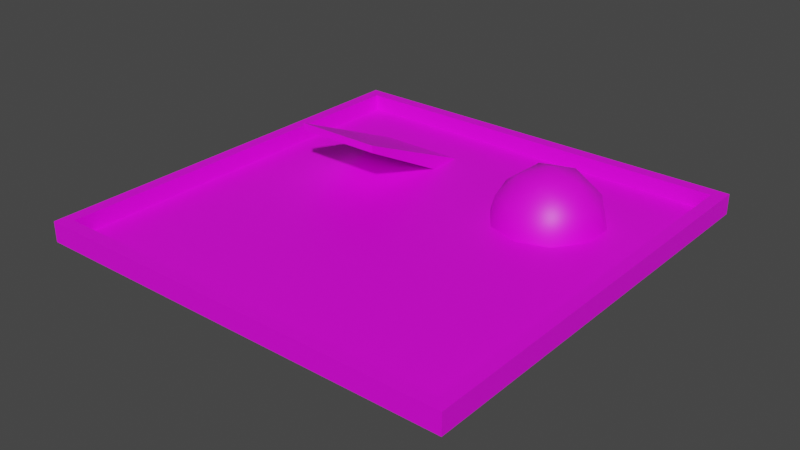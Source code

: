 # Source: bowl.blend  (saved by Blender 2.83.18; exported with 4.5.12 LTS)
import bpy
from mathutils import Matrix  # noqa: F401  (used for matrix-valued properties, if any)

bpy.ops.wm.read_factory_settings(use_empty=True)
scene = bpy.context.scene
scene.name = 'Scene'

# ---- collections
col_collection = bpy.data.collections.new('Collection'); scene.collection.children.link(col_collection)

# ---- images (referenced by path relative to the original .blend; pixels are not part of the script)
import os
ASSET_DIR = os.environ.get("B2B_ASSET_DIR", "")  # directory of the original .blend (textures are referenced by path, not embedded)
HERE = os.path.dirname(os.path.abspath(__file__))  # packed textures are extracted next to this script under _unpacked/

def load_image(name, relpath, width, height, colorspace="sRGB"):
    """Load a texture the original file referenced (path relative to the .blend, or extracted next to this script)."""
    p = next((c for c in (os.path.join(HERE, relpath), os.path.join(ASSET_DIR, relpath)) if relpath and os.path.exists(c)), "")
    if p:
        img = bpy.data.images.load(p, check_existing=True)
        img.name = name
    else:  # same state as the original file: an image datablock whose file is absent (Cycles renders it pink)
        img = bpy.data.images.new(name, width, height)
        img.source = "FILE"
        img.filepath = "//" + (relpath or name)
    img.colorspace_settings.name = colorspace
    return img
img_rdlaz01_bmp = load_image('@RDLAZ01.BMP', '@RDLAZ01.BMP', 1024, 1024, 'sRGB')
img_5stre02_jpg = load_image('5stre02.jpg', '5stre02.jpg', 1024, 1024, 'sRGB')

# ---- materials (node trees are filled in below, after node groups)
mat_material_002 = bpy.data.materials.new('Material.002')
mat_material_002.use_transparent_shadow = False
mat_material_003 = bpy.data.materials.new('Material.003')
mat_material_003.use_transparent_shadow = False

# ---- material node trees
mat_material_002.use_nodes = True; mat_material_002.node_tree.nodes.clear()
_N = mat_material_002.node_tree.nodes; _L = mat_material_002.node_tree.links
n0 = _N.new('ShaderNodeBsdfPrincipled'); n0.name = 'Principled BSDF'; n0.location = (10, 300)
n0.distribution = 'GGX'
n0.subsurface_method = 'BURLEY'
n0.inputs[3].default_value = 1.45
n0.inputs[27].default_value = (0.0, 0.0, 0.0, 1.0)
n0.inputs[28].default_value = 1.0
n1 = _N.new('ShaderNodeOutputMaterial'); n1.name = 'Material Output'; n1.location = (300, 300)
n2 = _N.new('ShaderNodeTexImage'); n2.name = 'Image Texture'; n2.location = (-280, 280)
n2.image = img_rdlaz01_bmp
_L.new(n0.outputs[0], n1.inputs[0])
_L.new(n2.outputs[0], n0.inputs[0])
n1.is_active_output = True
mat_material_003.use_nodes = True; mat_material_003.node_tree.nodes.clear()
_N = mat_material_003.node_tree.nodes; _L = mat_material_003.node_tree.links
n0 = _N.new('ShaderNodeBsdfPrincipled'); n0.name = 'Principled BSDF'; n0.location = (10, 300)
n0.distribution = 'GGX'
n0.subsurface_method = 'BURLEY'
n0.inputs[3].default_value = 1.45
n0.inputs[27].default_value = (0.0, 0.0, 0.0, 1.0)
n0.inputs[28].default_value = 1.0
n1 = _N.new('ShaderNodeOutputMaterial'); n1.name = 'Material Output'; n1.location = (300, 300)
n2 = _N.new('ShaderNodeTexImage'); n2.name = 'Image Texture'; n2.location = (-280, 280)
n2.image = img_5stre02_jpg
_L.new(n0.outputs[0], n1.inputs[0])
_L.new(n2.outputs[0], n0.inputs[0])
n1.is_active_output = True

# ---- world
world_world = bpy.data.worlds.new('World'); scene.world = world_world
world_world.use_nodes = True; world_world.node_tree.nodes.clear()
_N = world_world.node_tree.nodes; _L = world_world.node_tree.links
n0 = _N.new('ShaderNodeOutputWorld'); n0.name = 'World Output'; n0.location = (300, 300)
n1 = _N.new('ShaderNodeBackground'); n1.name = 'Background'; n1.location = (10, 300)
n1.inputs[0].default_value = (0.05088, 0.05088, 0.05088, 1.0)
_L.new(n1.outputs[0], n0.inputs[0])
n0.is_active_output = True
world_world.color = (0.05088, 0.05088, 0.05088)
world_world.use_sun_shadow = False
world_world.sun_shadow_jitter_overblur = 0.0

# ---- meshes
me_cube_001 = bpy.data.meshes.new('Cube.001')
me_cube_001.from_pydata([(-23.73, -23.73, -0.1287), (-22.37, -22.37, 2.129), (-23.73, 23.73, -0.1287), (-22.37, 22.37, 2.129), (23.73, -23.73, -0.1287), (22.37, -22.37, 2.129), (23.73, 23.73, -0.1287), (22.37, 22.37, 2.129), (-23.73, -23.73, 2.129), (-23.73, 23.73, 2.129), (23.73, 23.73, 2.129), (23.73, -23.73, 2.129), (-22.37, -22.37, 0.01067), (-22.37, 22.37, 0.01067), (22.37, 22.37, 0.01067), (22.37, -22.37, 0.01067), (-22.37, -22.37, 0.3011), (-22.37, 22.37, 0.3011), (22.37, 22.37, 0.3011), (22.37, -22.37, 0.3011), (-15.32, 2.356, 5.625), (-15.32, 2.356, 6.445), (-15.32, 16.64, -1.799), (-15.32, 16.64, 0.2012), (-5.639, 2.356, 5.625), (-5.639, 2.356, 6.445), (-5.639, 16.64, -1.799), (-5.639, 16.64, 0.2012), (10.79, 10.25, -6.096), (15.2, 7.04, -2.726), (9.108, 5.059, -2.726), (5.34, 10.25, -2.726), (9.108, 15.43, -2.726), (15.2, 13.45, -2.726), (12.48, 5.059, 2.726), (6.382, 7.04, 2.726), (6.382, 13.45, 2.726), (12.48, 15.43, 2.726), (16.25, 10.25, 2.726), (10.79, 10.25, 6.096), (9.803, 7.197, -5.186), (13.39, 8.361, -5.186), (12.4, 5.313, -3.205), (15.98, 10.25, -3.205), (13.39, 12.13, -5.186), (7.588, 10.25, -5.186), (6.598, 7.197, -3.205), (9.803, 13.29, -5.186), (6.598, 13.29, -3.205), (12.4, 15.18, -3.205), (16.59, 8.361, -7.232e-09), (16.59, 12.13, -7.232e-09), (10.79, 4.149, -7.232e-09), (14.38, 5.313, -7.232e-09), (4.995, 8.361, -7.232e-09), (7.21, 5.313, -7.232e-09), (7.21, 15.18, -7.232e-09), (4.995, 12.13, -7.232e-09), (14.38, 15.18, -7.232e-09), (10.79, 16.34, -7.232e-09), (14.99, 7.197, 3.205), (9.191, 5.313, 3.205), (5.607, 10.25, 3.205), (9.191, 15.18, 3.205), (14.99, 13.29, 3.205), (11.78, 7.197, 5.186), (14.0, 10.25, 5.186), (8.2, 8.361, 5.186), (8.2, 12.13, 5.186), (11.78, 13.29, 5.186)], [], [(9, 10, 6, 2), (10, 11, 4, 6), (11, 8, 0, 4), (6, 4, 0, 2), (7, 14, 15, 5), (15, 19, 16, 12), (3, 8, 1), (7, 9, 3), (5, 10, 7), (1, 11, 5), (1, 12, 13, 3), (5, 15, 12, 1), (3, 13, 14, 7), (17, 16, 19, 18), (13, 17, 18, 14), (14, 18, 19, 15), (12, 16, 17, 13), (52, 34, 61, 55), (3, 9, 8), (7, 10, 9), (5, 11, 10), (1, 8, 11), (20, 21, 23, 22), (22, 23, 27, 26), (26, 27, 25, 24), (24, 25, 21, 20), (22, 26, 24, 20), (27, 23, 21, 25), (28, 41, 40), (64, 37, 69, 66), (28, 40, 45), (28, 45, 47), (28, 47, 44), (29, 43, 50), (59, 56, 63, 37), (51, 58, 64, 38), (32, 48, 56), (33, 49, 58), (29, 50, 53), (30, 52, 55), (31, 54, 57), (32, 56, 59), (33, 58, 51), (40, 30, 46, 45), (35, 61, 67), (36, 62, 68), (47, 32, 49, 44), (38, 64, 66), (66, 69, 39), (60, 66, 65, 34), (69, 68, 39), (63, 36, 68), (68, 67, 39), (41, 44, 43, 29), (67, 65, 39), (63, 68, 69, 37), (65, 66, 39), (60, 38, 66), (50, 38, 60, 53), (58, 37, 64), (49, 32, 59, 58), (56, 36, 63), (43, 33, 51, 50), (54, 35, 62), (55, 61, 35), (42, 53, 52, 30), (53, 60, 34), (48, 31, 57, 56), (58, 59, 37), (57, 54, 62, 36), (56, 57, 36), (62, 35, 67, 68), (54, 55, 35), (46, 30, 55), (52, 53, 34), (42, 29, 53), (50, 51, 38), (46, 55, 54, 31), (44, 49, 33), (40, 41, 42, 30), (45, 31, 48), (45, 46, 31), (47, 45, 48, 32), (43, 44, 33), (41, 28, 44), (61, 34, 65, 67), (41, 29, 42), (8, 9, 2, 0)])
me_cube_001.polygons.foreach_set('use_smooth', [0, 0, 0, 0, 0, 0, 0, 0, 0, 0, 0, 0, 0, 0, 0, 0, 0, 1, 0, 0, 0, 0, 0, 0, 0, 0, 0, 0, 1, 1, 1, 1, 1, 1, 1, 1, 1, 1, 1, 1, 1, 1, 1, 1, 1, 1, 1, 1, 1, 1, 1, 1, 1, 1, 1, 1, 1, 1, 1, 1, 1, 1, 1, 1, 1, 1, 1, 1, 1, 1, 1, 1, 1, 1, 1, 1, 1, 1, 1, 1, 1, 1, 1, 1, 1, 1, 1, 0])
me_cube_001.polygons.foreach_set('material_index', [0, 0, 0, 0, 0, 0, 0, 0, 0, 0, 0, 0, 0, 1, 0, 0, 0, 0, 0, 0, 0, 0, 0, 0, 0, 0, 0, 0, 0, 0, 0, 0, 0, 0, 0, 0, 0, 0, 0, 0, 0, 0, 0, 0, 0, 0, 0, 0, 0, 0, 0, 0, 0, 0, 0, 0, 0, 0, 0, 0, 0, 0, 0, 0, 0, 0, 0, 0, 0, 0, 0, 0, 0, 0, 0, 0, 0, 0, 0, 0, 0, 0, 0, 0, 0, 0, 0, 0])
_uv = me_cube_001.uv_layers.new(name='UVMap')
_uv.uv.foreach_set('vector', [-9.541, 4.323, 10.66, 4.323, 10.66, 3.362, -9.541, 3.362, 10.24, 4.323, -9.961, 4.323, -9.961, 3.362, 10.24, 3.362, 10.66, 4.323, -9.541, 4.323, -9.541, 3.362, 10.66, 3.362, 10.66, 10.44, 10.66, -9.762, -9.541, -9.762, -9.541, 10.44, 9.659, 4.323, 9.659, 3.421, -9.38, 3.421, -9.38, 4.323, 10.08, 3.421, 10.08, 3.545, -8.96, 3.545, -8.96, 3.421, -8.96, 9.859, -9.541, -9.762, -8.96, -9.18, 10.08, 9.859, -9.541, 10.44, -8.96, 9.859, 10.08, -9.18, 10.66, 10.44, 10.08, 9.859, -8.96, -9.18, 10.66, -9.762, 10.08, -9.18, -9.38, 4.323, -9.38, 3.421, 9.659, 3.421, 9.659, 4.323, 10.08, 4.323, 10.08, 3.421, -8.96, 3.421, -8.96, 4.323, -8.96, 4.323, -8.96, 3.421, 10.08, 3.421, 10.08, 4.323, -16.78, 17.47, -16.78, -16.8, 17.5, -16.8, 17.5, 17.47, -8.96, 3.421, -8.96, 3.545, 10.08, 3.545, 10.08, 3.421, 9.659, 3.421, 9.659, 3.545, -9.38, 3.545, -9.38, 3.421, -9.38, 3.421, -9.38, 3.545, 9.659, 3.545, 9.659, 3.421, 5.154, 3.417, 5.871, 4.577, 4.472, 4.781, 3.628, 3.417, -8.96, 9.859, -9.541, 10.44, -9.541, -9.762, 10.08, 9.859, 10.66, 10.44, -9.541, 10.44, 10.08, -9.18, 10.66, -9.762, 10.66, 10.44, -8.96, -9.18, -9.541, -9.762, 10.66, -9.762, 1.142, 4.892, 1.142, 5.241, 7.222, 3.503, 7.222, 2.651, -5.96, 2.651, -5.96, 3.503, -1.84, 3.503, -1.84, 2.651, 7.222, 2.651, 7.222, 3.503, 1.142, 5.241, 1.142, 4.892, -1.84, 4.892, -1.84, 5.241, -5.96, 5.241, -5.96, 4.892, -5.96, 7.422, -1.84, 7.422, -1.84, 1.342, -5.96, 1.342, -1.84, 7.422, -5.96, 7.422, -5.96, 1.342, -1.84, 1.342, 5.154, 4.7, 6.257, 3.898, 4.732, 3.402, 6.939, 5.997, 5.871, 6.907, 5.575, 5.997, 6.518, 4.7, 5.154, 4.7, 4.732, 3.402, 3.79, 4.7, 5.154, 4.7, 3.79, 4.7, 4.732, 5.997, 5.154, 4.7, 4.732, 5.997, 6.257, 5.501, 3.136, 2.257, 4.5, 2.053, 3.698, 3.417, 5.154, 3.417, 3.628, 3.417, 4.472, 4.781, 5.871, 4.577, 5.301, 3.417, 6.599, 3.417, 5.797, 4.781, 4.5, 4.577, 4.436, 2.257, 3.368, 2.053, 3.628, 3.417, 7.031, 2.257, 5.836, 2.053, 6.679, 3.417, 3.136, 2.257, 3.698, 3.417, 2.401, 3.417, 4.436, 2.257, 5.154, 3.417, 3.628, 3.417, 4.5, 2.257, 3.698, 3.417, 5.301, 3.417, 4.436, 2.257, 3.628, 3.417, 5.154, 3.417, 5.864, 2.257, 6.599, 3.417, 5.301, 3.417, 4.732, 3.402, 4.436, 2.492, 3.368, 3.402, 3.79, 4.7, 3.276, 3.336, 4.472, 2.6, 4.05, 3.898, 5.864, 4.577, 4.5, 4.781, 5.301, 5.624, 4.732, 5.997, 4.436, 6.907, 5.836, 6.799, 6.257, 5.501, 4.5, 4.577, 5.797, 4.781, 4.5, 5.624, 6.518, 4.7, 5.575, 5.997, 5.154, 4.7, 6.939, 3.402, 6.518, 4.7, 5.575, 3.402, 5.871, 2.492, 5.575, 5.997, 4.05, 5.501, 5.154, 4.7, 4.472, 6.799, 3.276, 6.064, 4.05, 5.501, 4.05, 5.501, 4.05, 3.898, 5.154, 4.7, 6.257, 3.898, 6.257, 5.501, 7.361, 4.7, 7.031, 3.336, 4.05, 3.898, 5.575, 3.402, 5.154, 4.7, 4.472, 6.799, 4.05, 5.501, 5.575, 5.997, 5.871, 6.907, 5.575, 3.402, 6.518, 4.7, 5.154, 4.7, 3.202, 4.781, 4.5, 4.577, 4.5, 5.624, 3.698, 3.417, 4.5, 4.577, 3.202, 4.781, 2.401, 3.417, 6.679, 3.417, 5.871, 4.577, 6.939, 4.781, 5.836, 2.053, 4.436, 2.257, 5.154, 3.417, 6.679, 3.417, 3.628, 3.417, 3.276, 4.577, 4.472, 4.781, 4.5, 2.053, 5.864, 2.257, 5.301, 3.417, 3.698, 3.417, 3.698, 3.417, 3.136, 4.577, 4.5, 4.781, 3.628, 3.417, 4.472, 4.781, 3.276, 4.577, 5.836, 2.053, 6.679, 3.417, 5.154, 3.417, 4.436, 2.257, 6.679, 3.417, 6.939, 4.781, 5.871, 4.577, 5.797, 2.053, 4.5, 2.257, 5.301, 3.417, 6.599, 3.417, 6.679, 3.417, 5.154, 3.417, 5.871, 4.577, 5.301, 3.417, 3.698, 3.417, 4.5, 4.781, 5.864, 4.577, 6.599, 3.417, 5.301, 3.417, 5.864, 4.577, 2.946, 4.7, 3.276, 3.336, 4.05, 3.898, 4.05, 5.501, 3.698, 3.417, 2.401, 3.417, 3.136, 4.577, 3.368, 2.053, 4.436, 2.257, 3.628, 3.417, 5.154, 3.417, 6.679, 3.417, 5.871, 4.577, 5.836, 2.053, 7.031, 2.257, 6.679, 3.417, 3.698, 3.417, 5.301, 3.417, 4.5, 4.577, 3.202, 2.053, 2.401, 3.417, 3.698, 3.417, 4.5, 2.257, 6.257, 5.501, 5.836, 6.799, 7.031, 6.064, 4.732, 3.402, 6.257, 3.898, 5.836, 2.6, 4.436, 2.492, 4.5, 1.21, 4.5, 2.257, 5.797, 2.053, 4.5, 1.21, 3.202, 2.053, 4.5, 2.257, 4.732, 5.997, 3.79, 4.7, 3.368, 5.997, 4.436, 6.907, 4.5, 2.053, 5.301, 1.21, 5.864, 2.257, 6.257, 3.898, 5.154, 4.7, 6.257, 5.501, 4.472, 2.6, 5.871, 2.492, 5.575, 3.402, 4.05, 3.898, 6.257, 3.898, 7.031, 3.336, 5.836, 2.6, -9.961, 4.323, 10.24, 4.323, 10.24, 3.362, -9.961, 3.362])
me_cube_001.materials.append(mat_material_002)
me_cube_001.materials.append(mat_material_003)
me_cube_001.use_remesh_fix_poles = True
me_cube_001.use_remesh_preserve_attributes = False
me_cube_001.use_mirror_vertex_groups = False
me_cube_001.update()

# ---- objects
ob_cube = bpy.data.objects.new('Cube', me_cube_001)

# ---- transforms, parenting, visibility, modifiers, constraints
ob_cube.location = (0.0, 0.0, 0.0)
ob_cube.lineart.crease_threshold = 0.0
_m = ob_cube.modifiers.new('Triangulate', 'TRIANGULATE')
_m.keep_custom_normals = True

# ---- collection membership
col_collection.objects.link(ob_cube)

# ---- scene / render settings (as saved in the file)
scene.frame_start = 1; scene.frame_end = 250; scene.frame_set(1)
scene.render.engine = 'BLENDER_EEVEE_NEXT'
scene.cycles.use_denoising = False
scene.cycles.samples = 128
scene.cycles.sampling_pattern = 'TABULATED_SOBOL'
scene.cycles.use_adaptive_sampling = False
scene.cycles.use_light_tree = False
scene.view_settings.view_transform = 'Filmic'
bpy.context.view_layer.update()

# ---- added for rendering (the .blend has no active camera and no usable light): camera, sun
cam_auto = bpy.data.cameras.new('AutoCamera')
cam_auto.lens = 50.0
cam_auto.sensor_width = 36.0
cam_auto.clip_end = 1108.82
ob_auto_camera = bpy.data.objects.new('AutoCamera', cam_auto)
scene.collection.objects.link(ob_auto_camera)
ob_auto_camera.location = (63.181, -75.8172, 50.7192)
ob_auto_camera.rotation_euler = (1.09748, -7.21219e-08, 0.694738)
scene.camera = ob_auto_camera
light_auto_sun = bpy.data.lights.new('AutoSun', 'SUN')
light_auto_sun.energy = 3.0
light_auto_sun.angle = 0.0523599
ob_auto_sun = bpy.data.objects.new('AutoSun', light_auto_sun)
scene.collection.objects.link(ob_auto_sun)
ob_auto_sun.rotation_euler = (0.872665, 0.174533, 0.523599)
bpy.context.view_layer.update()
